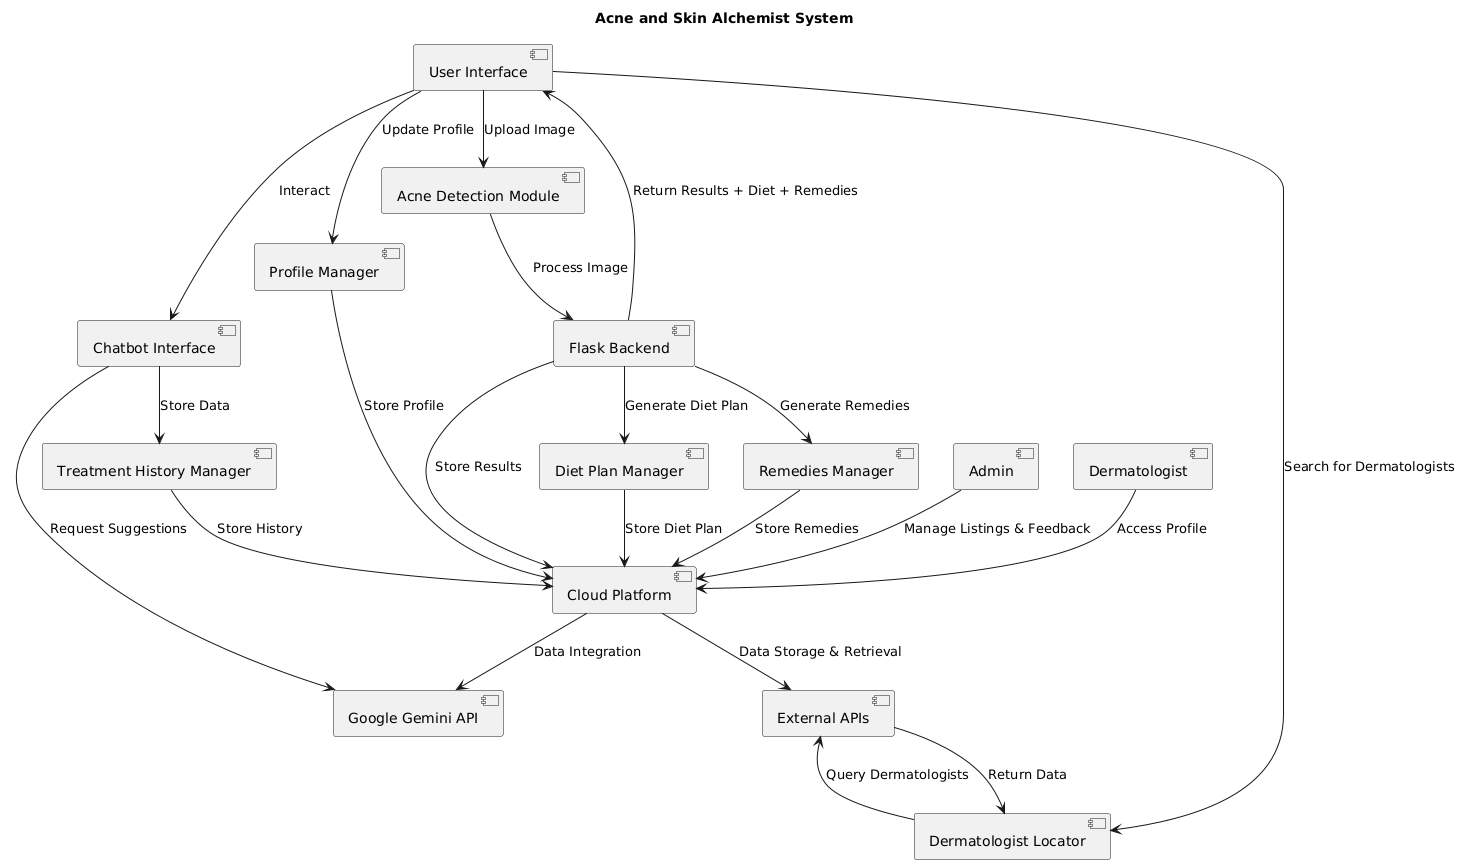

The diagram above was rendered by PlantUML. Its source (embedded in the PNG):
@startuml
title  Acne and Skin Alchemist System

  [User Interface] 
  [Chatbot Interface] 
  [Treatment History Manager] 
  [Profile Manager] 
  [Acne Detection Module] 
  [Dermatologist Locator] 
  [Diet Plan Manager] 
  [Remedies Manager]

  [Google Gemini API] 
  [Flask Backend] 
  [Cloud Platform] 
  [External APIs]

  [User Interface] --> [Chatbot Interface] : Interact
  [Chatbot Interface] --> [Google Gemini API] : Request Suggestions
  [Chatbot Interface] --> [Treatment History Manager] : Store Data
  [Treatment History Manager] --> [Cloud Platform] : Store History

  [User Interface] --> [Profile Manager] : Update Profile
  [Profile Manager] --> [Cloud Platform] : Store Profile

  [User Interface] --> [Acne Detection Module] : Upload Image
  [Acne Detection Module] --> [Flask Backend] : Process Image
  [Flask Backend] --> [Cloud Platform] : Store Results
  [Flask Backend] --> [Diet Plan Manager] : Generate Diet Plan
  [Flask Backend] --> [Remedies Manager] : Generate Remedies
  [Diet Plan Manager] --> [Cloud Platform] : Store Diet Plan
  [Remedies Manager] --> [Cloud Platform] : Store Remedies
  [Flask Backend] --> [User Interface] : Return Results + Diet + Remedies

  [User Interface] --> [Dermatologist Locator] : Search for Dermatologists
  [Dermatologist Locator] --> [External APIs] : Query Dermatologists
  [External APIs] --> [Dermatologist Locator] : Return Data

  [Cloud Platform] --> [External APIs] : Data Storage & Retrieval
  [Cloud Platform] --> [Google Gemini API] : Data Integration

  [Admin] --> [Cloud Platform] : Manage Listings & Feedback
  [Dermatologist] --> [Cloud Platform] : Access Profile

}
@enduml